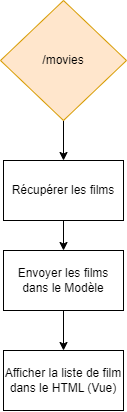

The diagram above was exported from draw.io. Its source (the exported page's mxGraphModel, read from the mxfile embedded in the PNG):
<mxGraphModel dx="989" dy="538" grid="1" gridSize="10" guides="1" tooltips="1" connect="1" arrows="1" fold="1" page="1" pageScale="1" pageWidth="827" pageHeight="1169" math="0" shadow="0">
  <root>
    <mxCell id="0" />
    <mxCell id="1" parent="0" />
    <mxCell id="qOvgqajhLtu5juX7IUjg-7" style="edgeStyle=orthogonalEdgeStyle;rounded=0;orthogonalLoop=1;jettySize=auto;html=1;entryX=0.5;entryY=0;entryDx=0;entryDy=0;" edge="1" parent="1" source="qOvgqajhLtu5juX7IUjg-1" target="qOvgqajhLtu5juX7IUjg-4">
      <mxGeometry relative="1" as="geometry" />
    </mxCell>
    <mxCell id="qOvgqajhLtu5juX7IUjg-1" value="Récupérer les films" style="rounded=0;whiteSpace=wrap;html=1;" vertex="1" parent="1">
      <mxGeometry x="153" y="210" width="120" height="60" as="geometry" />
    </mxCell>
    <mxCell id="qOvgqajhLtu5juX7IUjg-6" style="edgeStyle=orthogonalEdgeStyle;rounded=0;orthogonalLoop=1;jettySize=auto;html=1;" edge="1" parent="1" source="qOvgqajhLtu5juX7IUjg-3" target="qOvgqajhLtu5juX7IUjg-1">
      <mxGeometry relative="1" as="geometry" />
    </mxCell>
    <mxCell id="qOvgqajhLtu5juX7IUjg-3" value="/movies" style="rhombus;whiteSpace=wrap;html=1;fillColor=#ffe6cc;strokeColor=#d79b00;" vertex="1" parent="1">
      <mxGeometry x="150" y="50" width="126" height="120" as="geometry" />
    </mxCell>
    <mxCell id="qOvgqajhLtu5juX7IUjg-8" style="edgeStyle=orthogonalEdgeStyle;rounded=0;orthogonalLoop=1;jettySize=auto;html=1;entryX=0.5;entryY=0;entryDx=0;entryDy=0;" edge="1" parent="1" source="qOvgqajhLtu5juX7IUjg-4" target="qOvgqajhLtu5juX7IUjg-5">
      <mxGeometry relative="1" as="geometry" />
    </mxCell>
    <mxCell id="qOvgqajhLtu5juX7IUjg-4" value="Envoyer les films dans le Modèle" style="rounded=0;whiteSpace=wrap;html=1;" vertex="1" parent="1">
      <mxGeometry x="153" y="300" width="120" height="60" as="geometry" />
    </mxCell>
    <mxCell id="qOvgqajhLtu5juX7IUjg-5" value="Afficher la liste de film dans le HTML (Vue)" style="rounded=0;whiteSpace=wrap;html=1;" vertex="1" parent="1">
      <mxGeometry x="153" y="400" width="120" height="60" as="geometry" />
    </mxCell>
  </root>
</mxGraphModel>